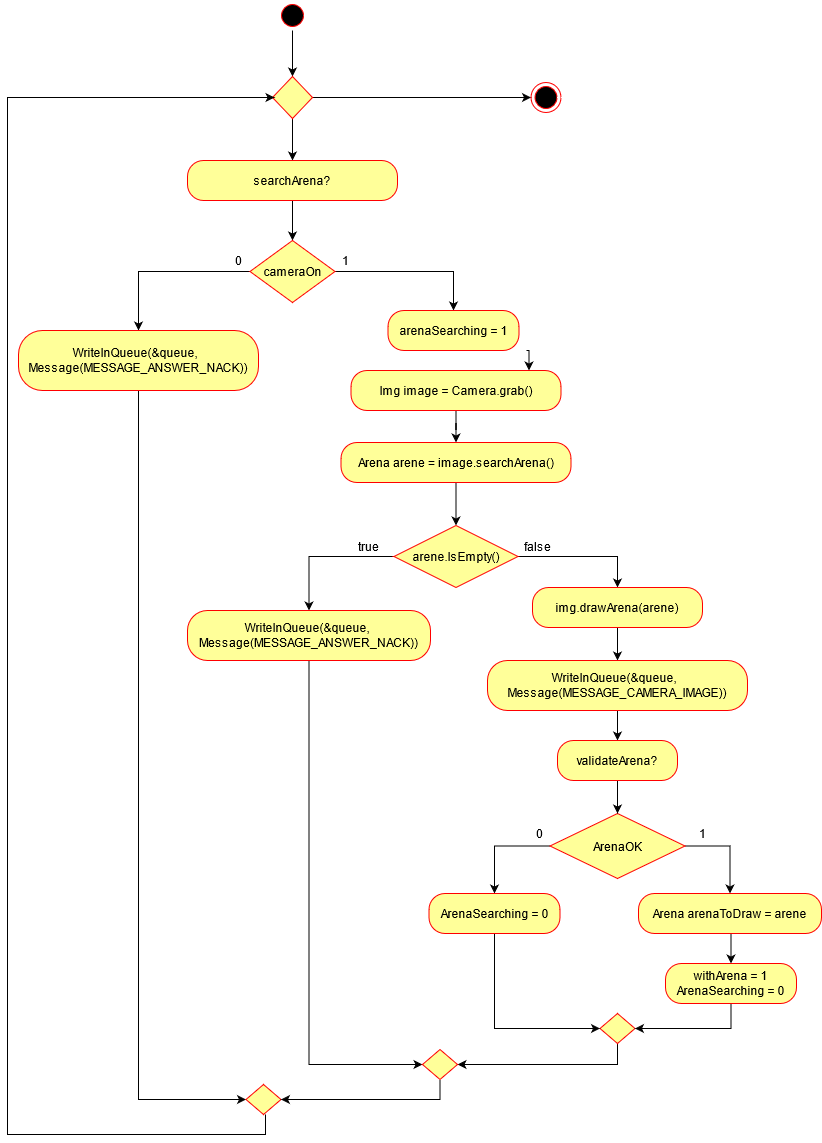

The diagram above was exported from draw.io. Its source (the exported page's mxGraphModel, read from the mxfile embedded in the PNG):
<mxGraphModel dx="1422" dy="830" grid="1" gridSize="10" guides="1" tooltips="1" connect="1" arrows="1" fold="1" page="1" pageScale="1" pageWidth="827" pageHeight="1169" math="0" shadow="0">
  <root>
    <mxCell id="nnxKUnicfin_zwvunKV_-0" />
    <mxCell id="nnxKUnicfin_zwvunKV_-1" parent="nnxKUnicfin_zwvunKV_-0" />
    <mxCell id="qB31DLeJmwwvCV7B6bB7-1" style="edgeStyle=orthogonalEdgeStyle;rounded=0;orthogonalLoop=1;jettySize=auto;html=1;exitX=0.5;exitY=1;exitDx=0;exitDy=0;entryX=0.5;entryY=0;entryDx=0;entryDy=0;" parent="nnxKUnicfin_zwvunKV_-1" source="nnxKUnicfin_zwvunKV_-2" target="qB31DLeJmwwvCV7B6bB7-0" edge="1">
      <mxGeometry relative="1" as="geometry" />
    </mxCell>
    <mxCell id="nnxKUnicfin_zwvunKV_-2" value="" style="ellipse;html=1;shape=startState;fillColor=#000000;strokeColor=#ff0000;" parent="nnxKUnicfin_zwvunKV_-1" vertex="1">
      <mxGeometry x="282" y="22" width="30" height="30" as="geometry" />
    </mxCell>
    <mxCell id="AYo5zvm3usYj6w8cOGm9-3" style="edgeStyle=orthogonalEdgeStyle;rounded=0;orthogonalLoop=1;jettySize=auto;html=1;exitX=0.5;exitY=1;exitDx=0;exitDy=0;fillColor=#FFFF99;" parent="nnxKUnicfin_zwvunKV_-1" source="S_6bcbT12Io9bEqaNJ9v-0" target="S_6bcbT12Io9bEqaNJ9v-4" edge="1">
      <mxGeometry relative="1" as="geometry" />
    </mxCell>
    <mxCell id="S_6bcbT12Io9bEqaNJ9v-0" value="Img image = Camera.grab()" style="rounded=1;whiteSpace=wrap;html=1;arcSize=40;fontColor=#000000;fillColor=#FFFF99;strokeColor=#ff0000;" parent="nnxKUnicfin_zwvunKV_-1" vertex="1">
      <mxGeometry x="355.5" y="392" width="210" height="40" as="geometry" />
    </mxCell>
    <mxCell id="AYo5zvm3usYj6w8cOGm9-4" style="edgeStyle=orthogonalEdgeStyle;rounded=0;orthogonalLoop=1;jettySize=auto;html=1;exitX=0.5;exitY=1;exitDx=0;exitDy=0;fillColor=#FFFF99;" parent="nnxKUnicfin_zwvunKV_-1" source="S_6bcbT12Io9bEqaNJ9v-4" target="S_6bcbT12Io9bEqaNJ9v-6" edge="1">
      <mxGeometry relative="1" as="geometry" />
    </mxCell>
    <mxCell id="S_6bcbT12Io9bEqaNJ9v-4" value="Arena arene = image.searchArena()" style="rounded=1;whiteSpace=wrap;html=1;arcSize=40;fontColor=#000000;fillColor=#FFFF99;strokeColor=#ff0000;" parent="nnxKUnicfin_zwvunKV_-1" vertex="1">
      <mxGeometry x="345.5" y="464" width="230" height="40" as="geometry" />
    </mxCell>
    <mxCell id="AYo5zvm3usYj6w8cOGm9-20" style="edgeStyle=orthogonalEdgeStyle;rounded=0;orthogonalLoop=1;jettySize=auto;html=1;exitX=0;exitY=0.5;exitDx=0;exitDy=0;entryX=0.5;entryY=0;entryDx=0;entryDy=0;fillColor=#FFFF99;" parent="nnxKUnicfin_zwvunKV_-1" source="S_6bcbT12Io9bEqaNJ9v-6" target="S_6bcbT12Io9bEqaNJ9v-9" edge="1">
      <mxGeometry relative="1" as="geometry" />
    </mxCell>
    <mxCell id="AYo5zvm3usYj6w8cOGm9-21" style="edgeStyle=orthogonalEdgeStyle;rounded=0;orthogonalLoop=1;jettySize=auto;html=1;exitX=1;exitY=0.5;exitDx=0;exitDy=0;entryX=0.5;entryY=0;entryDx=0;entryDy=0;fillColor=#FFFF99;" parent="nnxKUnicfin_zwvunKV_-1" source="S_6bcbT12Io9bEqaNJ9v-6" target="AYo5zvm3usYj6w8cOGm9-14" edge="1">
      <mxGeometry relative="1" as="geometry" />
    </mxCell>
    <mxCell id="S_6bcbT12Io9bEqaNJ9v-6" value="arene.IsEmpty()" style="rhombus;whiteSpace=wrap;html=1;fillColor=#FFFF99;strokeColor=#ff0000;" parent="nnxKUnicfin_zwvunKV_-1" vertex="1">
      <mxGeometry x="398.5" y="547" width="124" height="62" as="geometry" />
    </mxCell>
    <mxCell id="AYo5zvm3usYj6w8cOGm9-12" style="edgeStyle=orthogonalEdgeStyle;rounded=0;orthogonalLoop=1;jettySize=auto;html=1;exitX=0.5;exitY=1;exitDx=0;exitDy=0;entryX=0;entryY=0.5;entryDx=0;entryDy=0;fillColor=#FFFF99;" parent="nnxKUnicfin_zwvunKV_-1" source="S_6bcbT12Io9bEqaNJ9v-9" target="AYo5zvm3usYj6w8cOGm9-7" edge="1">
      <mxGeometry relative="1" as="geometry" />
    </mxCell>
    <mxCell id="S_6bcbT12Io9bEqaNJ9v-9" value="WriteInQueue(&amp;amp;queue,&amp;nbsp;&lt;br&gt;Message(MESSAGE_ANSWER_NACK))" style="rounded=1;whiteSpace=wrap;html=1;arcSize=40;fontColor=#000000;fillColor=#FFFF99;strokeColor=#ff0000;" parent="nnxKUnicfin_zwvunKV_-1" vertex="1">
      <mxGeometry x="192" y="632" width="243" height="50" as="geometry" />
    </mxCell>
    <mxCell id="nMO-91HUPvdq-4CXoOw--3" style="edgeStyle=orthogonalEdgeStyle;rounded=0;orthogonalLoop=1;jettySize=auto;html=1;exitX=0;exitY=0.5;exitDx=0;exitDy=0;fillColor=#FFFF99;" parent="nnxKUnicfin_zwvunKV_-1" source="aL0G2JUppenpFuElMfw2-2" target="nMO-91HUPvdq-4CXoOw--0" edge="1">
      <mxGeometry relative="1" as="geometry" />
    </mxCell>
    <mxCell id="nMO-91HUPvdq-4CXoOw--4" style="edgeStyle=orthogonalEdgeStyle;rounded=0;orthogonalLoop=1;jettySize=auto;html=1;exitX=1;exitY=0.5;exitDx=0;exitDy=0;fillColor=#FFFF99;" parent="nnxKUnicfin_zwvunKV_-1" source="aL0G2JUppenpFuElMfw2-2" target="nMO-91HUPvdq-4CXoOw--1" edge="1">
      <mxGeometry relative="1" as="geometry" />
    </mxCell>
    <mxCell id="aL0G2JUppenpFuElMfw2-2" value="ArenaOK" style="rhombus;whiteSpace=wrap;html=1;fillColor=#FFFF99;strokeColor=#ff0000;" parent="nnxKUnicfin_zwvunKV_-1" vertex="1">
      <mxGeometry x="554.5" y="835" width="135" height="65" as="geometry" />
    </mxCell>
    <mxCell id="nMO-91HUPvdq-4CXoOw--21" style="edgeStyle=orthogonalEdgeStyle;rounded=0;orthogonalLoop=1;jettySize=auto;html=1;exitX=0.5;exitY=1;exitDx=0;exitDy=0;entryX=1;entryY=0.5;entryDx=0;entryDy=0;fillColor=#FFFF99;" parent="nnxKUnicfin_zwvunKV_-1" source="EaHqgV6l5JrIqm7IlIkN-0" target="AYo5zvm3usYj6w8cOGm9-7" edge="1">
      <mxGeometry relative="1" as="geometry" />
    </mxCell>
    <mxCell id="EaHqgV6l5JrIqm7IlIkN-0" value="" style="rhombus;whiteSpace=wrap;html=1;strokeColor=#FF0000;fillColor=#FFFF99;" parent="nnxKUnicfin_zwvunKV_-1" vertex="1">
      <mxGeometry x="604.5000000000001" y="1035" width="35" height="30" as="geometry" />
    </mxCell>
    <mxCell id="qB31DLeJmwwvCV7B6bB7-5" style="edgeStyle=orthogonalEdgeStyle;rounded=0;orthogonalLoop=1;jettySize=auto;html=1;exitX=0.5;exitY=1;exitDx=0;exitDy=0;" parent="nnxKUnicfin_zwvunKV_-1" source="qB31DLeJmwwvCV7B6bB7-0" target="qB31DLeJmwwvCV7B6bB7-4" edge="1">
      <mxGeometry relative="1" as="geometry" />
    </mxCell>
    <mxCell id="nMO-91HUPvdq-4CXoOw--20" style="edgeStyle=orthogonalEdgeStyle;rounded=0;orthogonalLoop=1;jettySize=auto;html=1;exitX=1;exitY=0.5;exitDx=0;exitDy=0;fillColor=#FFFF99;" parent="nnxKUnicfin_zwvunKV_-1" source="qB31DLeJmwwvCV7B6bB7-0" target="qB31DLeJmwwvCV7B6bB7-2" edge="1">
      <mxGeometry relative="1" as="geometry" />
    </mxCell>
    <mxCell id="qB31DLeJmwwvCV7B6bB7-0" value="" style="rhombus;whiteSpace=wrap;html=1;rounded=0;shadow=0;comic=0;strokeColor=#FF0000;fillColor=#FFFF99;fontFamily=Tahoma;fontSize=11;" parent="nnxKUnicfin_zwvunKV_-1" vertex="1">
      <mxGeometry x="277" y="98" width="40" height="42" as="geometry" />
    </mxCell>
    <mxCell id="qB31DLeJmwwvCV7B6bB7-2" value="" style="ellipse;html=1;shape=endState;fillColor=#000000;strokeColor=#ff0000;" parent="nnxKUnicfin_zwvunKV_-1" vertex="1">
      <mxGeometry x="535.5" y="104" width="30" height="30" as="geometry" />
    </mxCell>
    <mxCell id="qB31DLeJmwwvCV7B6bB7-9" style="edgeStyle=orthogonalEdgeStyle;rounded=0;orthogonalLoop=1;jettySize=auto;html=1;exitX=0.5;exitY=1;exitDx=0;exitDy=0;entryX=0.5;entryY=0;entryDx=0;entryDy=0;" parent="nnxKUnicfin_zwvunKV_-1" source="qB31DLeJmwwvCV7B6bB7-4" target="qB31DLeJmwwvCV7B6bB7-8" edge="1">
      <mxGeometry relative="1" as="geometry" />
    </mxCell>
    <mxCell id="qB31DLeJmwwvCV7B6bB7-4" value="searchArena?" style="rounded=1;whiteSpace=wrap;html=1;arcSize=40;fontColor=#000000;fillColor=#FFFF99;strokeColor=#ff0000;" parent="nnxKUnicfin_zwvunKV_-1" vertex="1">
      <mxGeometry x="192" y="182" width="210" height="40" as="geometry" />
    </mxCell>
    <mxCell id="qB31DLeJmwwvCV7B6bB7-10" style="edgeStyle=orthogonalEdgeStyle;rounded=0;orthogonalLoop=1;jettySize=auto;html=1;exitX=0;exitY=0.5;exitDx=0;exitDy=0;entryX=0.5;entryY=0;entryDx=0;entryDy=0;" parent="nnxKUnicfin_zwvunKV_-1" source="qB31DLeJmwwvCV7B6bB7-8" target="qB31DLeJmwwvCV7B6bB7-11" edge="1">
      <mxGeometry relative="1" as="geometry">
        <mxPoint x="-47" y="372" as="targetPoint" />
      </mxGeometry>
    </mxCell>
    <mxCell id="AYo5zvm3usYj6w8cOGm9-1" style="edgeStyle=orthogonalEdgeStyle;rounded=0;orthogonalLoop=1;jettySize=auto;html=1;exitX=1;exitY=0.5;exitDx=0;exitDy=0;fillColor=#FFFF99;" parent="nnxKUnicfin_zwvunKV_-1" source="qB31DLeJmwwvCV7B6bB7-8" target="AYo5zvm3usYj6w8cOGm9-0" edge="1">
      <mxGeometry relative="1" as="geometry" />
    </mxCell>
    <mxCell id="qB31DLeJmwwvCV7B6bB7-8" value="&lt;font face=&quot;Helvetica&quot; style=&quot;font-size: 12px&quot;&gt;cameraOn&lt;/font&gt;" style="rhombus;whiteSpace=wrap;html=1;rounded=0;shadow=0;comic=0;strokeColor=#FF0000;fillColor=#FFFF99;fontFamily=Tahoma;fontSize=11;" parent="nnxKUnicfin_zwvunKV_-1" vertex="1">
      <mxGeometry x="254.5" y="262" width="85" height="62" as="geometry" />
    </mxCell>
    <mxCell id="qB31DLeJmwwvCV7B6bB7-17" style="edgeStyle=orthogonalEdgeStyle;rounded=0;orthogonalLoop=1;jettySize=auto;html=1;exitX=0.5;exitY=1;exitDx=0;exitDy=0;entryX=0;entryY=0.5;entryDx=0;entryDy=0;fillColor=#FFFF99;" parent="nnxKUnicfin_zwvunKV_-1" source="qB31DLeJmwwvCV7B6bB7-11" target="qB31DLeJmwwvCV7B6bB7-15" edge="1">
      <mxGeometry relative="1" as="geometry" />
    </mxCell>
    <mxCell id="qB31DLeJmwwvCV7B6bB7-11" value="WriteInQueue(&amp;amp;queue,&amp;nbsp;&amp;nbsp;&lt;br&gt;Message(MESSAGE_ANSWER_NACK))" style="rounded=1;whiteSpace=wrap;html=1;arcSize=40;fontColor=#000000;fillColor=#FFFF99;strokeColor=#ff0000;" parent="nnxKUnicfin_zwvunKV_-1" vertex="1">
      <mxGeometry x="23" y="352" width="240" height="60" as="geometry" />
    </mxCell>
    <mxCell id="qB31DLeJmwwvCV7B6bB7-12" value="0" style="text;html=1;align=center;verticalAlign=middle;resizable=0;points=[];autosize=1;" parent="nnxKUnicfin_zwvunKV_-1" vertex="1">
      <mxGeometry x="233" y="272" width="20" height="20" as="geometry" />
    </mxCell>
    <mxCell id="qB31DLeJmwwvCV7B6bB7-13" value="1" style="text;html=1;align=center;verticalAlign=middle;resizable=0;points=[];autosize=1;" parent="nnxKUnicfin_zwvunKV_-1" vertex="1">
      <mxGeometry x="339.5" y="272" width="20" height="20" as="geometry" />
    </mxCell>
    <mxCell id="nMO-91HUPvdq-4CXoOw--22" style="edgeStyle=orthogonalEdgeStyle;rounded=0;orthogonalLoop=1;jettySize=auto;html=1;exitX=0.5;exitY=1;exitDx=0;exitDy=0;fillColor=#FFFF99;entryX=0;entryY=0.5;entryDx=0;entryDy=0;" parent="nnxKUnicfin_zwvunKV_-1" edge="1">
      <mxGeometry relative="1" as="geometry">
        <mxPoint x="270" y="1136" as="sourcePoint" />
        <mxPoint x="279" y="119" as="targetPoint" />
        <Array as="points">
          <mxPoint x="270" y="1156" />
          <mxPoint x="12" y="1156" />
          <mxPoint x="12" y="119" />
        </Array>
      </mxGeometry>
    </mxCell>
    <mxCell id="qB31DLeJmwwvCV7B6bB7-15" value="" style="rhombus;whiteSpace=wrap;html=1;strokeColor=#FF0000;fillColor=#FFFF99;" parent="nnxKUnicfin_zwvunKV_-1" vertex="1">
      <mxGeometry x="250.5000000000001" y="1106" width="35" height="30" as="geometry" />
    </mxCell>
    <mxCell id="AYo5zvm3usYj6w8cOGm9-2" style="edgeStyle=orthogonalEdgeStyle;rounded=0;orthogonalLoop=1;jettySize=auto;html=1;exitX=0.5;exitY=1;exitDx=0;exitDy=0;entryX=0.5;entryY=0;entryDx=0;entryDy=0;fillColor=#FFFF99;" parent="nnxKUnicfin_zwvunKV_-1" edge="1">
      <mxGeometry relative="1" as="geometry">
        <mxPoint x="531" y="372" as="sourcePoint" />
        <mxPoint x="533.5" y="392" as="targetPoint" />
      </mxGeometry>
    </mxCell>
    <mxCell id="AYo5zvm3usYj6w8cOGm9-0" value="arenaSearching = 1" style="rounded=1;whiteSpace=wrap;html=1;arcSize=40;fontColor=#000000;fillColor=#FFFF99;strokeColor=#ff0000;" parent="nnxKUnicfin_zwvunKV_-1" vertex="1">
      <mxGeometry x="392.5" y="332" width="131" height="40" as="geometry" />
    </mxCell>
    <mxCell id="AYo5zvm3usYj6w8cOGm9-6" value="false" style="text;html=1;align=center;verticalAlign=middle;resizable=0;points=[];autosize=1;" parent="nnxKUnicfin_zwvunKV_-1" vertex="1">
      <mxGeometry x="522" y="558" width="40" height="20" as="geometry" />
    </mxCell>
    <mxCell id="AYo5zvm3usYj6w8cOGm9-18" style="edgeStyle=orthogonalEdgeStyle;rounded=0;orthogonalLoop=1;jettySize=auto;html=1;exitX=0.5;exitY=1;exitDx=0;exitDy=0;entryX=1;entryY=0.5;entryDx=0;entryDy=0;fillColor=#FFFF99;" parent="nnxKUnicfin_zwvunKV_-1" source="AYo5zvm3usYj6w8cOGm9-7" target="qB31DLeJmwwvCV7B6bB7-15" edge="1">
      <mxGeometry relative="1" as="geometry" />
    </mxCell>
    <mxCell id="AYo5zvm3usYj6w8cOGm9-7" value="" style="rhombus;whiteSpace=wrap;html=1;strokeColor=#FF0000;fillColor=#FFFF99;" parent="nnxKUnicfin_zwvunKV_-1" vertex="1">
      <mxGeometry x="427.0000000000001" y="1071" width="35" height="30" as="geometry" />
    </mxCell>
    <mxCell id="AYo5zvm3usYj6w8cOGm9-13" value="true" style="text;html=1;align=center;verticalAlign=middle;resizable=0;points=[];autosize=1;" parent="nnxKUnicfin_zwvunKV_-1" vertex="1">
      <mxGeometry x="352.5" y="558" width="40" height="20" as="geometry" />
    </mxCell>
    <mxCell id="AYo5zvm3usYj6w8cOGm9-23" style="edgeStyle=orthogonalEdgeStyle;rounded=0;orthogonalLoop=1;jettySize=auto;html=1;exitX=0.5;exitY=1;exitDx=0;exitDy=0;fillColor=#FFFF99;" parent="nnxKUnicfin_zwvunKV_-1" source="AYo5zvm3usYj6w8cOGm9-14" target="AYo5zvm3usYj6w8cOGm9-22" edge="1">
      <mxGeometry relative="1" as="geometry" />
    </mxCell>
    <mxCell id="AYo5zvm3usYj6w8cOGm9-14" value="img.drawArena(arene)" style="rounded=1;whiteSpace=wrap;html=1;arcSize=40;fontColor=#000000;fillColor=#FFFF99;strokeColor=#ff0000;" parent="nnxKUnicfin_zwvunKV_-1" vertex="1">
      <mxGeometry x="537" y="609" width="170" height="40" as="geometry" />
    </mxCell>
    <mxCell id="AYo5zvm3usYj6w8cOGm9-25" style="edgeStyle=orthogonalEdgeStyle;rounded=0;orthogonalLoop=1;jettySize=auto;html=1;exitX=0.5;exitY=1;exitDx=0;exitDy=0;entryX=0.5;entryY=0;entryDx=0;entryDy=0;fillColor=#FFFF99;" parent="nnxKUnicfin_zwvunKV_-1" source="AYo5zvm3usYj6w8cOGm9-22" target="AYo5zvm3usYj6w8cOGm9-24" edge="1">
      <mxGeometry relative="1" as="geometry" />
    </mxCell>
    <mxCell id="AYo5zvm3usYj6w8cOGm9-22" value="WriteInQueue(&amp;amp;queue,&amp;nbsp;&amp;nbsp;&lt;br&gt;Message(MESSAGE_CAMERA_IMAGE))" style="rounded=1;whiteSpace=wrap;html=1;arcSize=40;fontColor=#000000;fillColor=#FFFF99;strokeColor=#ff0000;" parent="nnxKUnicfin_zwvunKV_-1" vertex="1">
      <mxGeometry x="492" y="682" width="260" height="50" as="geometry" />
    </mxCell>
    <mxCell id="AYo5zvm3usYj6w8cOGm9-26" style="edgeStyle=orthogonalEdgeStyle;rounded=0;orthogonalLoop=1;jettySize=auto;html=1;exitX=0.5;exitY=1;exitDx=0;exitDy=0;entryX=0.5;entryY=0;entryDx=0;entryDy=0;fillColor=#FFFF99;" parent="nnxKUnicfin_zwvunKV_-1" source="AYo5zvm3usYj6w8cOGm9-24" target="aL0G2JUppenpFuElMfw2-2" edge="1">
      <mxGeometry relative="1" as="geometry" />
    </mxCell>
    <mxCell id="AYo5zvm3usYj6w8cOGm9-24" value="validateArena?" style="rounded=1;whiteSpace=wrap;html=1;arcSize=40;fontColor=#000000;fillColor=#FFFF99;strokeColor=#ff0000;" parent="nnxKUnicfin_zwvunKV_-1" vertex="1">
      <mxGeometry x="562" y="762" width="120" height="40" as="geometry" />
    </mxCell>
    <mxCell id="nMO-91HUPvdq-4CXoOw--11" style="edgeStyle=orthogonalEdgeStyle;rounded=0;orthogonalLoop=1;jettySize=auto;html=1;exitX=0.5;exitY=1;exitDx=0;exitDy=0;entryX=0;entryY=0.5;entryDx=0;entryDy=0;fillColor=#FFFF99;" parent="nnxKUnicfin_zwvunKV_-1" source="nMO-91HUPvdq-4CXoOw--0" target="EaHqgV6l5JrIqm7IlIkN-0" edge="1">
      <mxGeometry relative="1" as="geometry" />
    </mxCell>
    <mxCell id="nMO-91HUPvdq-4CXoOw--0" value="ArenaSearching = 0" style="rounded=1;whiteSpace=wrap;html=1;arcSize=40;fontColor=#000000;fillColor=#FFFF99;strokeColor=#ff0000;" parent="nnxKUnicfin_zwvunKV_-1" vertex="1">
      <mxGeometry x="433.5" y="915" width="131" height="40" as="geometry" />
    </mxCell>
    <mxCell id="nMO-91HUPvdq-4CXoOw--10" style="edgeStyle=orthogonalEdgeStyle;rounded=0;orthogonalLoop=1;jettySize=auto;html=1;exitX=0.5;exitY=1;exitDx=0;exitDy=0;entryX=0.5;entryY=0;entryDx=0;entryDy=0;fillColor=#FFFF99;" parent="nnxKUnicfin_zwvunKV_-1" source="nMO-91HUPvdq-4CXoOw--1" target="nMO-91HUPvdq-4CXoOw--2" edge="1">
      <mxGeometry relative="1" as="geometry" />
    </mxCell>
    <mxCell id="nMO-91HUPvdq-4CXoOw--1" value="Arena arenaToDraw = arene" style="rounded=1;whiteSpace=wrap;html=1;arcSize=40;fontColor=#000000;fillColor=#FFFF99;strokeColor=#ff0000;" parent="nnxKUnicfin_zwvunKV_-1" vertex="1">
      <mxGeometry x="643" y="915" width="183" height="40" as="geometry" />
    </mxCell>
    <mxCell id="nMO-91HUPvdq-4CXoOw--13" style="edgeStyle=orthogonalEdgeStyle;rounded=0;orthogonalLoop=1;jettySize=auto;html=1;exitX=0.5;exitY=1;exitDx=0;exitDy=0;entryX=1;entryY=0.5;entryDx=0;entryDy=0;fillColor=#FFFF99;" parent="nnxKUnicfin_zwvunKV_-1" source="nMO-91HUPvdq-4CXoOw--2" target="EaHqgV6l5JrIqm7IlIkN-0" edge="1">
      <mxGeometry relative="1" as="geometry" />
    </mxCell>
    <mxCell id="nMO-91HUPvdq-4CXoOw--2" value="withArena = 1&lt;br&gt;ArenaSearching = 0" style="rounded=1;whiteSpace=wrap;html=1;arcSize=40;fontColor=#000000;fillColor=#FFFF99;strokeColor=#ff0000;" parent="nnxKUnicfin_zwvunKV_-1" vertex="1">
      <mxGeometry x="670" y="985" width="131" height="40" as="geometry" />
    </mxCell>
    <mxCell id="nMO-91HUPvdq-4CXoOw--5" value="0" style="text;html=1;align=center;verticalAlign=middle;resizable=0;points=[];autosize=1;" parent="nnxKUnicfin_zwvunKV_-1" vertex="1">
      <mxGeometry x="533.5" y="845" width="20" height="20" as="geometry" />
    </mxCell>
    <mxCell id="nMO-91HUPvdq-4CXoOw--8" value="1" style="text;html=1;align=center;verticalAlign=middle;resizable=0;points=[];autosize=1;" parent="nnxKUnicfin_zwvunKV_-1" vertex="1">
      <mxGeometry x="697" y="845" width="20" height="20" as="geometry" />
    </mxCell>
  </root>
</mxGraphModel>